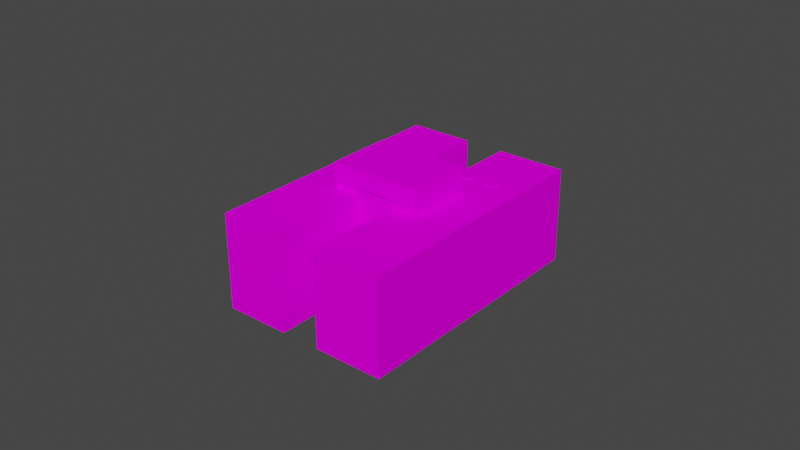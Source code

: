 # Source: object.blend  (saved by Blender 2.82.7; exported with 4.5.12 LTS)
import bpy
from mathutils import Matrix  # noqa: F401  (used for matrix-valued properties, if any)

bpy.ops.wm.read_factory_settings(use_empty=True)
scene = bpy.context.scene
scene.name = 'Scene'

# ---- collections
col_collection = bpy.data.collections.new('Collection'); scene.collection.children.link(col_collection)

# ---- images (referenced by path relative to the original .blend; pixels are not part of the script)
import os
ASSET_DIR = os.environ.get("B2B_ASSET_DIR", "")  # directory of the original .blend (textures are referenced by path, not embedded)
HERE = os.path.dirname(os.path.abspath(__file__))  # packed textures are extracted next to this script under _unpacked/

def load_image(name, relpath, width, height, colorspace="sRGB"):
    """Load a texture the original file referenced (path relative to the .blend, or extracted next to this script)."""
    p = next((c for c in (os.path.join(HERE, relpath), os.path.join(ASSET_DIR, relpath)) if relpath and os.path.exists(c)), "")
    if p:
        img = bpy.data.images.load(p, check_existing=True)
        img.name = name
    else:  # same state as the original file: an image datablock whose file is absent (Cycles renders it pink)
        img = bpy.data.images.new(name, width, height)
        img.source = "FILE"
        img.filepath = "//" + (relpath or name)
    img.colorspace_settings.name = colorspace
    return img
img_eblg_nouvelhotel_png = load_image('EBLG_NouvelHotel.png', 'EBLG_NouvelHotel.png', 1024, 1024, 'sRGB')

# ---- materials (node trees are filled in below, after node groups)
mat_default_010 = bpy.data.materials.new('Default.010')
mat_default_010.use_transparent_shadow = False
mat_default_010.diffuse_color = (1.0, 1.0, 1.0, 1.0)
mat_default_010.roughness = 0.0
mat_default_010.specular_intensity = 0.0

# ---- node groups
ng_auto_smooth = bpy.data.node_groups.new('Auto Smooth', 'GeometryNodeTree')
_s = ng_auto_smooth.interface.new_socket(name='Geometry', in_out='OUTPUT', socket_type='NodeSocketGeometry')
_s = ng_auto_smooth.interface.new_socket(name='Geometry', in_out='INPUT', socket_type='NodeSocketGeometry')
_s = ng_auto_smooth.interface.new_socket(name='Angle', in_out='INPUT', socket_type='NodeSocketFloat')
_s.subtype = 'ANGLE'
_s.min_value = 0.0
_s.max_value = 3.142
ng_auto_smooth.is_modifier = True
_N = ng_auto_smooth.nodes; _L = ng_auto_smooth.links
n0 = _N.new('NodeGroupOutput'); n0.name = 'Group Output'; n0.location = (480, -100)
n1 = _N.new('NodeGroupInput'); n1.name = 'Group Input'; n1.location = (-420, -300)
n2 = _N.new('NodeGroupInput'); n2.name = 'Group Input.001'; n2.location = (-60, -100)
n3 = _N.new('GeometryNodeSetShadeSmooth'); n3.name = 'Set Shade Smooth'; n3.location = (120, -100)
n3.domain = 'EDGE'
n4 = _N.new('GeometryNodeSetShadeSmooth'); n4.name = 'Set Shade Smooth.001'; n4.location = (300, -100)
n5 = _N.new('GeometryNodeInputMeshEdgeAngle'); n5.name = 'Edge Angle'; n5.location = (-420, -220)
n6 = _N.new('GeometryNodeInputEdgeSmooth'); n6.name = 'Is Edge Smooth'; n6.location = (-60, -160)
n7 = _N.new('GeometryNodeInputShadeSmooth'); n7.name = 'Is Face Smooth'; n7.location = (-240, -340)
n8 = _N.new('FunctionNodeBooleanMath'); n8.name = 'Boolean Math'; n8.location = (-60, -220)
n9 = _N.new('FunctionNodeCompare'); n9.name = 'Compare'; n9.location = (-240, -180)
n9.operation = 'LESS_EQUAL'
_L.new(n5.outputs[0], n9.inputs[0])
_L.new(n4.outputs[0], n0.inputs[0])
_L.new(n1.outputs[1], n9.inputs[1])
_L.new(n9.outputs[0], n8.inputs[0])
_L.new(n7.outputs[0], n8.inputs[1])
_L.new(n2.outputs[0], n3.inputs[0])
_L.new(n6.outputs[0], n3.inputs[1])
_L.new(n3.outputs[0], n4.inputs[0])
_L.new(n8.outputs[0], n3.inputs[2])
n0.is_active_output = True

# ---- material node trees
mat_default_010.use_nodes = True; mat_default_010.node_tree.nodes.clear()
_N = mat_default_010.node_tree.nodes; _L = mat_default_010.node_tree.links
n0 = _N.new('ShaderNodeOutputMaterial'); n0.name = 'Material Output'; n0.location = (300, 300)
n1 = _N.new('ShaderNodeBsdfPrincipled'); n1.name = 'Principled BSDF'; n1.location = (10, 300)
n1.distribution = 'GGX'
n1.subsurface_method = 'BURLEY'
n1.inputs[3].default_value = 1.45
n1.inputs[13].default_value = 0.0
n1.inputs[27].default_value = (0.0, 0.0, 0.0, 1.0)
n1.inputs[28].default_value = 1.0
n2 = _N.new('ShaderNodeTexImage'); n2.name = 'Image Texture'; n2.location = (0, 0)
n2.image = img_eblg_nouvelhotel_png
_L.new(n1.outputs[0], n0.inputs[0])
_L.new(n2.outputs[0], n1.inputs[0])
n0.is_active_output = True

# ---- world
world_world = bpy.data.worlds.new('World'); scene.world = world_world
world_world.use_nodes = True; world_world.node_tree.nodes.clear()
_N = world_world.node_tree.nodes; _L = world_world.node_tree.links
n0 = _N.new('ShaderNodeOutputWorld'); n0.name = 'World Output'; n0.location = (300, 300)
n1 = _N.new('ShaderNodeBackground'); n1.name = 'Background'; n1.location = (10, 300)
n1.inputs[0].default_value = (0.05088, 0.05088, 0.05088, 1.0)
_L.new(n1.outputs[0], n0.inputs[0])
n0.is_active_output = True
world_world.color = (0.05088, 0.05088, 0.05088)
world_world.use_sun_shadow = False
world_world.sun_shadow_jitter_overblur = 0.0

# ---- meshes
me_poly_os_0_001 = bpy.data.meshes.new('poly_os=0.001')
me_poly_os_0_001.from_pydata([(9.402, 8.05, -0.3936), (9.692, 8.05, -0.04935), (-2.484, 7.983, 10.21), (-2.774, 7.983, 9.862), (-2.774, 6.595, 9.862), (6.239, 6.575, 2.27), (0.5736, -11.43, 7.042), (-10.06, 8.015, 0.9355), (-10.34, 8.015, 0.6066), (-10.06, 6.595, 0.9355), (1.749, 6.575, -9.572), (1.749, 8.015, -9.572), (2.026, 8.015, -9.243), (2.026, 6.575, -9.243), (-1.16, 6.575, -6.56), (-1.16, -11.43, -6.56), (1.664, 6.775, -15.86), (0.3563, 6.575, -14.77), (-0.7238, 6.775, -16.07), (0.3563, 6.775, -14.77), (0.5837, 6.775, -17.16), (-1.89, 6.575, -12.34), (-3.095, 6.825, -11.29), (-3.095, 6.825, -13.62), (-3.095, 6.575, -13.62), (-4.248, 6.575, -12.61), (-1.89, 6.825, -12.34), (-4.248, 6.825, -12.61), (-18.72, 6.815, 1.749), (-17.59, 6.595, 0.7768), (-18.53, 6.815, -0.3146), (-19.66, 6.815, 0.6573), (-19.66, 6.595, 0.6573), (-17.59, 6.815, 0.7768), (-19.11, -11.43, -16.32), (-6.847, 6.595, -1.769), (-19.11, 6.595, -16.32), (0.5837, 6.575, -17.16), (28.53, 6.575, 8.367), (10.35, 6.575, -0.6066), (1.664, 6.575, -15.86), (2.437, 6.575, -10.15), (-0.7238, 6.575, -16.07), (-18.53, 6.595, -0.3146), (-18.72, 6.595, 1.749), (3.421, 6.595, 29.52), (9.402, 6.575, -0.3936), (18.46, -11.43, 16.85), (10.35, 8.985, -0.6066), (-10.97, 8.985, 1.144), (-2.986, 8.985, 10.63), (2.402, 8.985, -10.12), (-2.986, 6.595, 10.63), (10.35, 11.43, -0.6066), (9.692, 6.575, -0.04935), (2.366, 11.43, -10.09), (-10.97, 11.43, 1.144), (-2.986, 11.43, 10.63), (-13.37, -11.43, -21.13), (-3.095, 6.575, -11.29), (-13.37, 6.575, -21.13), (-10.34, 6.595, 0.6066), (-10.97, 6.595, 1.144), (12.83, 6.595, 21.59), (0.5736, 6.595, 7.042), (-2.484, 6.595, 10.21), (-3.376, 6.575, -29.52), (-28.53, 6.595, -8.421), (-28.53, -11.43, -8.421), (3.421, -11.43, 29.52), (12.83, -11.43, 21.59), (18.46, 6.575, 16.85), (28.53, -11.43, 8.367), (-6.847, -11.43, -1.769), (6.239, -11.43, 2.27), (-3.376, -11.43, -29.52)], [], [(69, 45, 67, 68), (4, 64, 6, 74, 5, 46, 0, 3), (33, 29, 43, 30), (52, 65, 2, 1, 54, 39, 48, 50), (3, 0, 1, 2), (15, 73, 35, 9, 7, 12, 13, 14), (60, 14, 59, 25, 24, 21, 41, 40, 17, 42, 37, 66), (11, 12, 7, 8), (48, 39, 41, 51), (13, 12, 11, 10), (59, 21, 26, 22), (62, 61, 9, 35, 36, 67, 45, 44, 32, 43, 29), (52, 50, 49, 62), (51, 41, 10, 11, 8, 61, 62, 49), (45, 63, 64, 4, 65, 52, 62, 29, 44), (46, 5, 71, 38, 66, 37, 40, 41, 39, 54), (8, 7, 9, 61), (55, 53, 48, 51), (51, 49, 56, 55), (48, 53, 57, 50), (13, 10, 41, 21, 59, 14), (50, 57, 56, 49), (38, 72, 75, 66), (56, 57, 53, 55), (3, 2, 65, 4), (20, 18, 19, 16), (24, 25, 27, 23), (14, 60, 58, 15), (37, 42, 18, 20), (44, 29, 33, 28), (23, 27, 22, 26), (34, 68, 67, 36), (17, 40, 16, 19), (17, 19, 18, 42), (5, 74, 47, 71), (63, 70, 6, 64), (16, 40, 37, 20), (54, 1, 0, 46), (26, 21, 24, 23), (69, 70, 63, 45), (44, 28, 31, 32), (47, 72, 38, 71), (59, 22, 27, 25), (30, 31, 28, 33), (75, 58, 60, 66), (43, 32, 31, 30), (35, 73, 34, 36)])
me_poly_os_0_001.polygons.foreach_set('use_smooth', [True] * 47)
_uv = me_poly_os_0_001.uv_layers.new(name='UVMap')
_uv.uv.foreach_set('vector', [1.003, 0.6351, 1.002, 0.9981, 0.0027, 0.9961, 0.0034, 0.6331, 0.9813, 0.5276, 0.8896, 0.5275, 0.8904, 0.1503, 0.7354, 0.15, 0.7346, 0.5267, 0.6481, 0.5266, 0.648, 0.5574, 0.9812, 0.5567, 0.423, 0.3228, 0.4241, 0.322, 0.4298, 0.3288, 0.4287, 0.3297, 0.995, 0.5277, 0.9813, 0.5276, 0.9812, 0.5567, 0.648, 0.5574, 0.6481, 0.5266, 0.63, 0.5265, 0.6299, 0.577, 0.9949, 0.5777, 0.9444, 0.9919, 0.9438, 0.3251, 0.9532, 0.3251, 0.9539, 0.9919, 0.8944, 0.1505, 0.7387, 0.1502, 0.738, 0.5273, 0.6501, 0.5272, 0.65, 0.5569, 0.9807, 0.5575, 0.9808, 0.5274, 0.8936, 0.5272, 0.3153, 0.1005, 0.4329, 0.1005, 0.4016, 0.1084, 0.3916, 0.1083, 0.3917, 0.1181, 0.4016, 0.1184, 0.4328, 0.1, 0.4017, 0.1183, 0.4017, 0.1083, 0.3916, 0.1082, 0.3917, 0.1182, 0.318, 0.1495, 0.8578, 0.3604, 0.8637, 0.3535, 0.6112, 0.14, 0.6053, 0.1468, 0.7062, 0.5775, 0.7063, 0.5271, 0.9659, 0.5276, 0.9658, 0.5781, 0.9898, 0.5274, 0.9897, 0.5576, 0.9807, 0.5575, 0.9808, 0.5274, 0.4056, 0.1732, 0.412, 0.1808, 0.4108, 0.1818, 0.4045, 0.1742, 0.4308, 0.1484, 0.4307, 0.1538, 0.4334, 0.1538, 0.433, 0.18, 0.3168, 0.174, 0.3208, 0.1015, 0.6269, 0.1015, 0.4025, 0.1072, 0.3917, 0.1072, 0.3921, 0.1166, 0.402, 0.117, 0.9684, 0.528, 0.9683, 0.5781, 0.7088, 0.5775, 0.7089, 0.5275, 0.9985, 0.5779, 0.9996, 0.5274, 0.9808, 0.5274, 0.9807, 0.5575, 0.65, 0.5569, 0.6501, 0.5272, 0.6326, 0.5271, 0.6325, 0.5772, 0.6269, 0.1015, 0.6274, 0.179, 0.5131, 0.1804, 0.5129, 0.1528, 0.5158, 0.1528, 0.5158, 0.1487, 0.4308, 0.1484, 0.402, 0.117, 0.4025, 0.1072, 0.5041, 0.126, 0.5041, 0.1005, 0.6218, 0.1004, 0.6242, 0.1501, 0.318, 0.1495, 0.3917, 0.1182, 0.4017, 0.1183, 0.4302, 0.1318, 0.5069, 0.1314, 0.5069, 0.126, 0.65, 0.5569, 0.641, 0.5569, 0.6411, 0.5272, 0.6501, 0.5272, 0.8748, 0.6287, 0.6153, 0.6282, 0.6154, 0.5771, 0.8749, 0.5776, 0.9985, 0.5779, 0.6325, 0.5772, 0.6324, 0.6282, 0.9975, 0.629, 0.6154, 0.5771, 0.6153, 0.6282, 0.9803, 0.6289, 0.9804, 0.5779, 0.4328, 0.1263, 0.4302, 0.1263, 0.4302, 0.1318, 0.4016, 0.1184, 0.4016, 0.1084, 0.4329, 0.1005, 0.9804, 0.5779, 0.9803, 0.6289, 0.7208, 0.6284, 0.7209, 0.5773, 0.9999, 0.9957, 1.001, 0.6331, 1.998, 0.6351, 1.997, 0.9977, 0.3096, 0.1685, 0.3097, 0.1178, 0.3811, 0.1179, 0.381, 0.1687, 0.9906, 0.5567, 0.9812, 0.5567, 0.9813, 0.5276, 0.9907, 0.5277, 0.3917, 0.1179, 0.3916, 0.1074, 0.4021, 0.1073, 0.4021, 0.1179, 0.3526, 0.1099, 0.3587, 0.1172, 0.3575, 0.1182, 0.3514, 0.1109, 1.383, 0.9969, 0.9999, 0.9961, 1.001, 0.6331, 1.384, 0.6339, 0.3362, 0.0555, 0.3429, 0.0635, 0.342, 0.0643, 0.3352, 0.0563, 0.3235, 0.2021, 0.3294, 0.2091, 0.3284, 0.21, 0.3225, 0.203, 0.3912, 0.1182, 0.3914, 0.1087, 0.4022, 0.1089, 0.402, 0.1188, 0.2824, 0.24, 0.0702, 0.2395, 0.0694, 0.6167, 0.2817, 0.6171, 0.4267, 0.1633, 0.4334, 0.1714, 0.4325, 0.1722, 0.4257, 0.1641, 0.3409, 0.0611, 0.3399, 0.0619, 0.3332, 0.0539, 0.3342, 0.0531, 0.6151, 0.9973, 0.6158, 0.6343, 0.9991, 0.6351, 0.9984, 0.9981, 0.9999, 0.9961, 1.001, 0.6331, 1.384, 0.6339, 1.383, 0.9969, 0.4278, 0.1666, 0.4287, 0.1658, 0.4354, 0.1738, 0.4345, 0.1746, 0.6481, 0.5266, 0.648, 0.5574, 0.6386, 0.5574, 0.6386, 0.5265, 0.4212, 0.1942, 0.4224, 0.1932, 0.4294, 0.2015, 0.4282, 0.2025, 0.9999, 0.2396, 1.257, 0.2401, 1.257, 0.6172, 0.9991, 0.6167, 0.3383, 0.2197, 0.3373, 0.2206, 0.3315, 0.2138, 0.3326, 0.2129, 0.2789, 0.2381, 0.0034, 0.2376, 0.0026, 0.6143, 0.2782, 0.6149, 0.3407, 0.0958, 0.3395, 0.0967, 0.3325, 0.0884, 0.3337, 0.0874, 0.392, 0.1177, 0.3921, 0.1085, 0.401, 0.1086, 0.4009, 0.1179, 0.0092, 0.2397, 0.2823, 0.2402, 0.2816, 0.617, 0.0084, 0.6164, 0.4329, 0.3325, 0.4389, 0.3396, 0.4378, 0.3405, 0.4319, 0.3334, 0.6151, 0.9973, 0.6158, 0.6343, 0.9991, 0.6351, 0.9984, 0.9981])
me_poly_os_0_001.materials.append(mat_default_010)
me_poly_os_0_001.use_remesh_fix_poles = True
me_poly_os_0_001.use_remesh_preserve_attributes = False
me_poly_os_0_001.use_mirror_vertex_groups = False
me_poly_os_0_001.update()

# ---- objects
ob_eblg_liege_airport_business_obj = bpy.data.objects.new('EBLG_Liege_Airport_Business.obj', None)
ob_default_lod = bpy.data.objects.new('Default LOD', None)
ob_poly_os_0_hard__blend_yes = bpy.data.objects.new('POLY_OS=0 HARD= BLEND=yes', me_poly_os_0_001)

# ---- transforms, parenting, visibility, modifiers, constraints
ob_eblg_liege_airport_business_obj.location = (0.0, 0.0, 0.0)
ob_eblg_liege_airport_business_obj.rotation_euler = (1.571, -0.0, 0.0)
ob_eblg_liege_airport_business_obj.empty_display_size = 0.01
ob_eblg_liege_airport_business_obj.lineart.crease_threshold = 0.0
ob_default_lod.parent = ob_eblg_liege_airport_business_obj
ob_default_lod.location = (0.0, 0.0, 0.0)
ob_default_lod.empty_display_size = 0.01
ob_default_lod.lineart.crease_threshold = 0.0
ob_poly_os_0_hard__blend_yes.parent = ob_default_lod
ob_poly_os_0_hard__blend_yes.location = (0.0, 11.43, 0.0)
ob_poly_os_0_hard__blend_yes.rotation_euler = (-4.976e-08, -0.6981, 1.367e-07)
ob_poly_os_0_hard__blend_yes.show_transparent = True
ob_poly_os_0_hard__blend_yes.lineart.crease_threshold = 0.0
_m = ob_poly_os_0_hard__blend_yes.modifiers.new('Auto Smooth', 'NODES')
_m.node_group = ng_auto_smooth
_gi = [s.identifier for s in ng_auto_smooth.interface.items_tree if s.item_type == 'SOCKET' and s.in_out == 'INPUT']
_m[_gi[1]] = 0.7854  # Angle

# ---- collection membership
col_collection.objects.link(ob_eblg_liege_airport_business_obj)
col_collection.objects.link(ob_default_lod)
col_collection.objects.link(ob_poly_os_0_hard__blend_yes)

# ---- scene / render settings (as saved in the file)
scene.frame_start = 1; scene.frame_end = 250; scene.frame_set(108)
scene.render.engine = 'BLENDER_EEVEE_NEXT'
scene.cycles.use_denoising = False
scene.cycles.samples = 128
scene.cycles.sampling_pattern = 'TABULATED_SOBOL'
scene.cycles.use_adaptive_sampling = False
scene.cycles.use_light_tree = False
scene.view_settings.view_transform = 'Filmic'
bpy.context.view_layer.update()

# ---- added for rendering (the .blend has no active camera and no usable light): camera, sun
cam_auto = bpy.data.cameras.new('AutoCamera')
cam_auto.lens = 50.0
cam_auto.sensor_width = 36.0
cam_auto.clip_end = 1914.24
ob_auto_camera = bpy.data.objects.new('AutoCamera', cam_auto)
scene.collection.objects.link(ob_auto_camera)
ob_auto_camera.location = (109.074, -130.888, 98.684)
ob_auto_camera.rotation_euler = (1.09748, -7.21219e-08, 0.694738)
scene.camera = ob_auto_camera
light_auto_sun = bpy.data.lights.new('AutoSun', 'SUN')
light_auto_sun.energy = 3.0
light_auto_sun.angle = 0.0523599
ob_auto_sun = bpy.data.objects.new('AutoSun', light_auto_sun)
scene.collection.objects.link(ob_auto_sun)
ob_auto_sun.rotation_euler = (0.872665, 0.174533, 0.523599)
bpy.context.view_layer.update()
